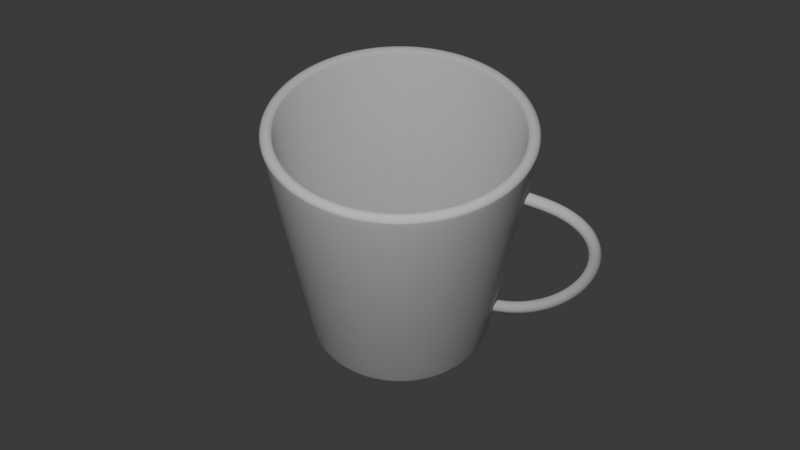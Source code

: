 # Source: 2.blend  (saved by Blender 4.0.36; exported with 4.5.12 LTS)
import bpy
from mathutils import Matrix  # noqa: F401  (used for matrix-valued properties, if any)

bpy.ops.wm.read_factory_settings(use_empty=True)
scene = bpy.context.scene
scene.name = 'Scene'

# ---- collections
col_collection = bpy.data.collections.new('Collection'); scene.collection.children.link(col_collection)

# ---- world
world_world = bpy.data.worlds.new('World'); scene.world = world_world
world_world.use_nodes = True; world_world.node_tree.nodes.clear()
_N = world_world.node_tree.nodes; _L = world_world.node_tree.links
n0 = _N.new('ShaderNodeOutputWorld'); n0.name = 'World Output'; n0.location = (300, 300)
n1 = _N.new('ShaderNodeBackground'); n1.name = 'Background'; n1.location = (10, 300)
n1.inputs[0].default_value = (0.05088, 0.05088, 0.05088, 1.0)
_L.new(n1.outputs[0], n0.inputs[0])
n0.is_active_output = True
world_world.color = (0.05088, 0.05088, 0.05088)
world_world.use_sun_shadow = False
world_world.sun_shadow_jitter_overblur = 0.0

# ---- cameras
cam_camera = bpy.data.cameras.new('Camera')
cam_camera.clip_end = 100.0
cam_camera.ortho_scale = 7.314

# ---- lights
light_light = bpy.data.lights.new('Light', 'POINT')
light_light.transmission_factor = 0.0
light_light.use_soft_falloff = False
light_light.energy = 1000.0
light_light.shadow_soft_size = 0.1
light_light.shadow_maximum_resolution = 0.006
light_light.use_absolute_resolution = True

# ---- meshes
me_cylinder = bpy.data.meshes.new('Cylinder')
me_cylinder.from_pydata([(-4.052e-09, 0.7281, -1.0), (0.0, 1.0, 1.0), (0.2786, 0.6727, -1.0), (0.3827, 0.9239, 1.0), (0.5148, 0.5148, -1.0), (0.7071, 0.7071, 1.0), (0.6727, 0.2786, -1.0), (0.9239, 0.3827, 1.0), (0.7281, -3.039e-09, -1.0), (1.0, 0.0, 1.0), (0.6727, -0.2786, -1.0), (0.9239, -0.3827, 1.0), (0.5148, -0.5148, -1.0), (0.7071, -0.7071, 1.0), (0.2786, -0.6727, -1.0), (0.3827, -0.9239, 1.0), (-4.052e-09, -0.7281, -1.0), (0.0, -1.0, 1.0), (-0.2786, -0.6727, -1.0), (-0.3827, -0.9239, 1.0), (-0.5148, -0.5148, -1.0), (-0.7071, -0.7071, 1.0), (-0.6727, -0.2786, -1.0), (-0.9239, -0.3827, 1.0), (-0.7281, -3.039e-09, -1.0), (-1.0, 0.0, 1.0), (-0.6727, 0.2786, -1.0), (-0.9239, 0.3827, 1.0), (-0.5148, 0.5148, -1.0), (-0.7071, 0.7071, 1.0), (-0.2786, 0.6727, -1.0), (-0.3827, 0.9239, 1.0)], [], [(0, 1, 3, 2), (2, 3, 5, 4), (4, 5, 7, 6), (6, 7, 9, 8), (8, 9, 11, 10), (10, 11, 13, 12), (12, 13, 15, 14), (14, 15, 17, 16), (16, 17, 19, 18), (18, 19, 21, 20), (20, 21, 23, 22), (22, 23, 25, 24), (24, 25, 27, 26), (26, 27, 29, 28), (28, 29, 31, 30), (30, 31, 1, 0), (0, 2, 4, 6, 8, 10, 12, 14, 16, 18, 20, 22, 24, 26, 28, 30)])
_uv = me_cylinder.uv_layers.new(name='UVMap')
_uv.uv.foreach_set('vector', [1.0, 0.5, 1.0, 1.0, 0.9375, 1.0, 0.9375, 0.5, 0.9375, 0.5, 0.9375, 1.0, 0.875, 1.0, 0.875, 0.5, 0.875, 0.5, 0.875, 1.0, 0.8125, 1.0, 0.8125, 0.5, 0.8125, 0.5, 0.8125, 1.0, 0.75, 1.0, 0.75, 0.5, 0.75, 0.5, 0.75, 1.0, 0.6875, 1.0, 0.6875, 0.5, 0.6875, 0.5, 0.6875, 1.0, 0.625, 1.0, 0.625, 0.5, 0.625, 0.5, 0.625, 1.0, 0.5625, 1.0, 0.5625, 0.5, 0.5625, 0.5, 0.5625, 1.0, 0.5, 1.0, 0.5, 0.5, 0.5, 0.5, 0.5, 1.0, 0.4375, 1.0, 0.4375, 0.5, 0.4375, 0.5, 0.4375, 1.0, 0.375, 1.0, 0.375, 0.5, 0.375, 0.5, 0.375, 1.0, 0.3125, 1.0, 0.3125, 0.5, 0.3125, 0.5, 0.3125, 1.0, 0.25, 1.0, 0.25, 0.5, 0.25, 0.5, 0.25, 1.0, 0.1875, 1.0, 0.1875, 0.5, 0.1875, 0.5, 0.1875, 1.0, 0.125, 1.0, 0.125, 0.5, 0.125, 0.5, 0.125, 1.0, 0.0625, 1.0, 0.0625, 0.5, 0.0625, 0.5, 0.0625, 1.0, 0.0, 1.0, 0.0, 0.5, 0.75, 0.49, 0.8418, 0.4717, 0.9197, 0.4197, 0.9717, 0.3418, 0.99, 0.25, 0.9717, 0.1582, 0.9197, 0.08029, 0.8418, 0.02827, 0.75, 0.01, 0.6582, 0.02827, 0.5803, 0.08029, 0.5283, 0.1582, 0.51, 0.25, 0.5283, 0.3418, 0.5803, 0.4197, 0.6582, 0.4717])
me_cylinder.update()

# ---- curves / text
cu_beziercurve = bpy.data.curves.new('BezierCurve', 'CURVE')
cu_beziercurve.dimensions = '3D'
_sp = cu_beziercurve.splines.new('BEZIER'); _sp.bezier_points.add(1)
_sp.bezier_points.foreach_set('co', [-2.058e-16, 0.9267, 0.5811, -1.628e-16, 0.733, -0.6343])
_sp.bezier_points.foreach_set('handle_left', [-1.967e-16, 0.6219, 0.5831, -2.208e-16, 1.488, -0.6305])
_sp.bezier_points.foreach_set('handle_right', [-2.376e-16, 1.993, 0.5739, -1.424e-16, 0.4677, -0.6356])
for _p, _l, _r in zip(_sp.bezier_points, ['ALIGNED', 'ALIGNED'], ['ALIGNED', 'ALIGNED']): _p.handle_left_type = _l; _p.handle_right_type = _r
_sp.order_u = 0
_sp.order_v = 0
cu_beziercurve.use_path = True
cu_beziercurve.bevel_depth = 0.05
cu_beziercurve.fill_mode = 'FULL'

# ---- objects
ob_light = bpy.data.objects.new('Light', light_light)
ob_camera = bpy.data.objects.new('Camera', cam_camera)
ob_cylinder = bpy.data.objects.new('Cylinder', me_cylinder)
ob_beziercurve = bpy.data.objects.new('BezierCurve', cu_beziercurve)

# ---- transforms, parenting, visibility, modifiers, constraints
ob_light.location = (4.076, 1.005, 5.904)
ob_light.rotation_euler = (0.6503, 0.05522, 1.866)
ob_light.lock_rotations_4d = False
ob_light.empty_display_type = 'ARROWS'
ob_light.color = (0.0, 0.0, 0.0, 0.0)
ob_light.lineart.crease_threshold = 0.0
ob_camera.location = (5.942, 2.163, 5.938)
ob_camera.rotation_euler = (0.8168, -7.095e-08, 1.92)
ob_camera.scale = (1.0, 1.0, 1.0)
ob_camera.lock_rotations_4d = False
ob_camera.empty_display_type = 'ARROWS'
ob_camera.color = (0.0, 0.0, 0.0, 0.0)
ob_camera.display_type = 'WIRE'
ob_camera.lineart.crease_threshold = 0.0
ob_cylinder.location = (0.0, 0.0, 0.0)
_m = ob_cylinder.modifiers.new('Solidify', 'SOLIDIFY')
_m.thickness = 0.1
_m.offset = 0.0
_m = ob_cylinder.modifiers.new('Bevel', 'BEVEL')
_m.width = 0.06
_m.width_pct = 0.06
_m.segments = 4
_m = ob_cylinder.modifiers.new('Subdivision', 'SUBSURF')
_m.levels = 4
_m.render_levels = 4
ob_beziercurve.location = (0.0, 0.0, 0.0)
_m = ob_beziercurve.modifiers.new('Subdivision', 'SUBSURF')
_m.levels = 4
_m.render_levels = 4

# ---- collection membership
col_collection.objects.link(ob_light)
col_collection.objects.link(ob_camera)
col_collection.objects.link(ob_cylinder)
col_collection.objects.link(ob_beziercurve)

# ---- scene / render settings (as saved in the file)
scene.camera = ob_camera
scene.frame_start = 1; scene.frame_end = 250; scene.frame_set(1)
scene.render.engine = 'BLENDER_EEVEE_NEXT'
scene.cycles.sampling_pattern = 'TABULATED_SOBOL'
bpy.context.view_layer.update()
